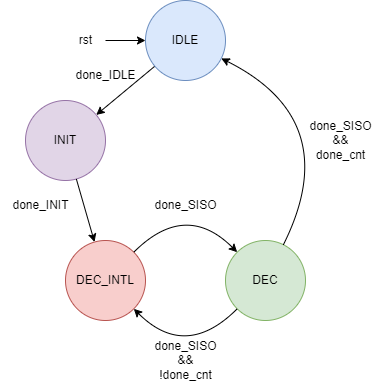

The diagram above was exported from draw.io. Its source (the exported page's mxGraphModel, read from the mxfile embedded in the PNG):
<mxGraphModel dx="1127" dy="1194" grid="1" gridSize="10" guides="1" tooltips="1" connect="1" arrows="1" fold="1" page="1" pageScale="1" pageWidth="850" pageHeight="1100" math="0" shadow="0">
  <root>
    <mxCell id="0" />
    <mxCell id="1" parent="0" />
    <mxCell id="XJEyboF0LWAd3eM3Fyyz-1" style="rounded=0;orthogonalLoop=1;jettySize=auto;html=1;" edge="1" parent="1" source="XJEyboF0LWAd3eM3Fyyz-2" target="XJEyboF0LWAd3eM3Fyyz-3">
      <mxGeometry relative="1" as="geometry" />
    </mxCell>
    <mxCell id="XJEyboF0LWAd3eM3Fyyz-2" value="IDLE" style="ellipse;whiteSpace=wrap;html=1;aspect=fixed;fillColor=#dae8fc;strokeColor=#6c8ebf;" vertex="1" parent="1">
      <mxGeometry x="1376" y="146" width="80" height="80" as="geometry" />
    </mxCell>
    <mxCell id="XJEyboF0LWAd3eM3Fyyz-3" value="INIT" style="ellipse;whiteSpace=wrap;html=1;aspect=fixed;fillColor=#e1d5e7;strokeColor=#9673a6;" vertex="1" parent="1">
      <mxGeometry x="1256" y="246" width="80" height="80" as="geometry" />
    </mxCell>
    <mxCell id="XJEyboF0LWAd3eM3Fyyz-4" value="DEC_INTL" style="ellipse;whiteSpace=wrap;html=1;aspect=fixed;fillColor=#f8cecc;strokeColor=#b85450;" vertex="1" parent="1">
      <mxGeometry x="1296" y="386" width="80" height="80" as="geometry" />
    </mxCell>
    <mxCell id="XJEyboF0LWAd3eM3Fyyz-5" value="DEC" style="ellipse;whiteSpace=wrap;html=1;aspect=fixed;fillColor=#d5e8d4;strokeColor=#82b366;" vertex="1" parent="1">
      <mxGeometry x="1456" y="386" width="80" height="80" as="geometry" />
    </mxCell>
    <mxCell id="XJEyboF0LWAd3eM3Fyyz-6" style="rounded=0;orthogonalLoop=1;jettySize=auto;html=1;" edge="1" parent="1" source="XJEyboF0LWAd3eM3Fyyz-3" target="XJEyboF0LWAd3eM3Fyyz-4">
      <mxGeometry relative="1" as="geometry">
        <mxPoint x="1395" y="222" as="sourcePoint" />
        <mxPoint x="1337" y="270" as="targetPoint" />
      </mxGeometry>
    </mxCell>
    <mxCell id="XJEyboF0LWAd3eM3Fyyz-7" style="rounded=0;orthogonalLoop=1;jettySize=auto;html=1;curved=1;" edge="1" parent="1" source="XJEyboF0LWAd3eM3Fyyz-4" target="XJEyboF0LWAd3eM3Fyyz-5">
      <mxGeometry relative="1" as="geometry">
        <mxPoint x="1317" y="335" as="sourcePoint" />
        <mxPoint x="1335" y="398" as="targetPoint" />
        <Array as="points">
          <mxPoint x="1416" y="346" />
        </Array>
      </mxGeometry>
    </mxCell>
    <mxCell id="XJEyboF0LWAd3eM3Fyyz-8" style="rounded=0;orthogonalLoop=1;jettySize=auto;html=1;curved=1;" edge="1" parent="1" source="XJEyboF0LWAd3eM3Fyyz-5" target="XJEyboF0LWAd3eM3Fyyz-4">
      <mxGeometry relative="1" as="geometry">
        <mxPoint x="1373" y="406" as="sourcePoint" />
        <mxPoint x="1479" y="406" as="targetPoint" />
        <Array as="points">
          <mxPoint x="1416" y="506" />
        </Array>
      </mxGeometry>
    </mxCell>
    <mxCell id="XJEyboF0LWAd3eM3Fyyz-9" style="rounded=0;orthogonalLoop=1;jettySize=auto;html=1;curved=1;" edge="1" parent="1" source="XJEyboF0LWAd3eM3Fyyz-5" target="XJEyboF0LWAd3eM3Fyyz-2">
      <mxGeometry relative="1" as="geometry">
        <mxPoint x="1395" y="222" as="sourcePoint" />
        <mxPoint x="1337" y="270" as="targetPoint" />
        <Array as="points">
          <mxPoint x="1576" y="266" />
        </Array>
      </mxGeometry>
    </mxCell>
    <mxCell id="XJEyboF0LWAd3eM3Fyyz-10" value="done_IDLE" style="text;html=1;align=center;verticalAlign=middle;resizable=0;points=[];autosize=1;strokeColor=none;fillColor=none;" vertex="1" parent="1">
      <mxGeometry x="1296" y="206" width="80" height="30" as="geometry" />
    </mxCell>
    <mxCell id="XJEyboF0LWAd3eM3Fyyz-11" value="done_INIT" style="text;html=1;align=center;verticalAlign=middle;resizable=0;points=[];autosize=1;strokeColor=none;fillColor=none;" vertex="1" parent="1">
      <mxGeometry x="1231" y="336" width="80" height="30" as="geometry" />
    </mxCell>
    <mxCell id="XJEyboF0LWAd3eM3Fyyz-12" value="done_SISO" style="text;html=1;align=center;verticalAlign=middle;resizable=0;points=[];autosize=1;strokeColor=none;fillColor=none;" vertex="1" parent="1">
      <mxGeometry x="1371" y="336" width="90" height="30" as="geometry" />
    </mxCell>
    <mxCell id="XJEyboF0LWAd3eM3Fyyz-13" value="done_SISO&lt;div&gt;&amp;amp;&amp;amp;&lt;/div&gt;&lt;div&gt;!done_cnt&lt;/div&gt;" style="text;html=1;align=center;verticalAlign=middle;resizable=0;points=[];autosize=1;strokeColor=none;fillColor=none;" vertex="1" parent="1">
      <mxGeometry x="1371" y="476" width="90" height="60" as="geometry" />
    </mxCell>
    <mxCell id="XJEyboF0LWAd3eM3Fyyz-14" value="done_SISO&lt;div&gt;&amp;amp;&amp;amp;&lt;/div&gt;&lt;div&gt;done_cnt&lt;/div&gt;" style="text;html=1;align=center;verticalAlign=middle;resizable=0;points=[];autosize=1;strokeColor=none;fillColor=none;" vertex="1" parent="1">
      <mxGeometry x="1526" y="256" width="90" height="60" as="geometry" />
    </mxCell>
    <mxCell id="XJEyboF0LWAd3eM3Fyyz-15" style="rounded=0;orthogonalLoop=1;jettySize=auto;html=1;" edge="1" parent="1" source="XJEyboF0LWAd3eM3Fyyz-16" target="XJEyboF0LWAd3eM3Fyyz-2">
      <mxGeometry relative="1" as="geometry">
        <mxPoint x="1266" y="176" as="sourcePoint" />
        <mxPoint x="1306" y="156" as="targetPoint" />
      </mxGeometry>
    </mxCell>
    <mxCell id="XJEyboF0LWAd3eM3Fyyz-16" value="rst" style="text;html=1;align=center;verticalAlign=middle;resizable=0;points=[];autosize=1;strokeColor=none;fillColor=none;" vertex="1" parent="1">
      <mxGeometry x="1296" y="171" width="40" height="30" as="geometry" />
    </mxCell>
  </root>
</mxGraphModel>